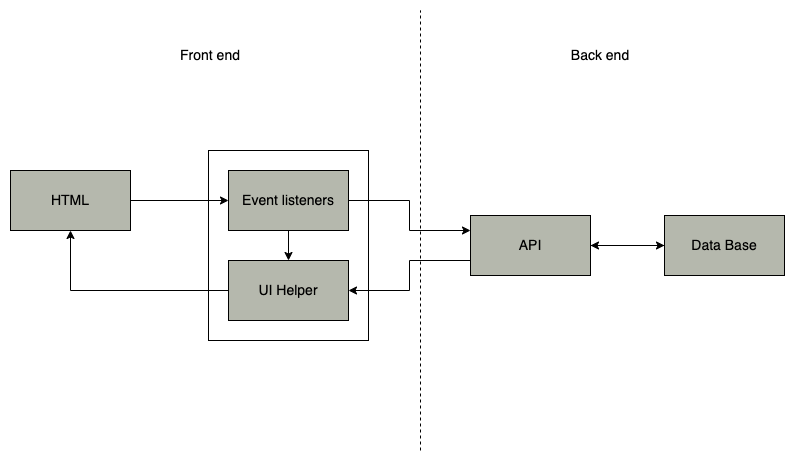

The diagram above was exported from draw.io. Its source (the exported page's mxGraphModel, read from the mxfile embedded in the PNG):
<mxGraphModel dx="1186" dy="672" grid="1" gridSize="10" guides="1" tooltips="1" connect="1" arrows="1" fold="1" page="1" pageScale="1" pageWidth="827" pageHeight="1169" math="0" shadow="0">
  <root>
    <mxCell id="0" />
    <mxCell id="1" parent="0" />
    <mxCell id="S6y-Qk9YVu9lFjsi1igU-25" value="" style="group" vertex="1" connectable="0" parent="1">
      <mxGeometry x="218" y="200" width="160" height="190" as="geometry" />
    </mxCell>
    <mxCell id="S6y-Qk9YVu9lFjsi1igU-24" value="" style="rounded=0;whiteSpace=wrap;html=1;fontSize=14;fillColor=#FFFFFF;" vertex="1" parent="S6y-Qk9YVu9lFjsi1igU-25">
      <mxGeometry width="160" height="190" as="geometry" />
    </mxCell>
    <mxCell id="S6y-Qk9YVu9lFjsi1igU-22" value="" style="group" vertex="1" connectable="0" parent="S6y-Qk9YVu9lFjsi1igU-25">
      <mxGeometry x="20" y="20" width="120" height="150" as="geometry" />
    </mxCell>
    <mxCell id="S6y-Qk9YVu9lFjsi1igU-23" style="edgeStyle=orthogonalEdgeStyle;rounded=0;orthogonalLoop=1;jettySize=auto;html=1;exitX=0.5;exitY=1;exitDx=0;exitDy=0;entryX=0.5;entryY=0;entryDx=0;entryDy=0;fontSize=14;" edge="1" parent="S6y-Qk9YVu9lFjsi1igU-22" source="S6y-Qk9YVu9lFjsi1igU-13" target="S6y-Qk9YVu9lFjsi1igU-14">
      <mxGeometry relative="1" as="geometry" />
    </mxCell>
    <mxCell id="S6y-Qk9YVu9lFjsi1igU-13" value="Event listeners" style="rounded=0;whiteSpace=wrap;html=1;fontSize=14;fillColor=#B5B8AD;" vertex="1" parent="S6y-Qk9YVu9lFjsi1igU-22">
      <mxGeometry width="120" height="60" as="geometry" />
    </mxCell>
    <mxCell id="S6y-Qk9YVu9lFjsi1igU-14" value="UI Helper" style="rounded=0;whiteSpace=wrap;html=1;fontSize=14;fillColor=#B5B8AD;" vertex="1" parent="S6y-Qk9YVu9lFjsi1igU-22">
      <mxGeometry y="90" width="120" height="60" as="geometry" />
    </mxCell>
    <mxCell id="S6y-Qk9YVu9lFjsi1igU-27" style="edgeStyle=orthogonalEdgeStyle;rounded=0;orthogonalLoop=1;jettySize=auto;html=1;entryX=0;entryY=0.5;entryDx=0;entryDy=0;fontSize=14;" edge="1" parent="1" source="S6y-Qk9YVu9lFjsi1igU-12" target="S6y-Qk9YVu9lFjsi1igU-13">
      <mxGeometry relative="1" as="geometry" />
    </mxCell>
    <mxCell id="S6y-Qk9YVu9lFjsi1igU-12" value="HTML" style="rounded=0;whiteSpace=wrap;html=1;fontSize=14;fillColor=#B5B8AD;" vertex="1" parent="1">
      <mxGeometry x="20" y="220" width="120" height="60" as="geometry" />
    </mxCell>
    <mxCell id="S6y-Qk9YVu9lFjsi1igU-21" style="edgeStyle=orthogonalEdgeStyle;rounded=0;orthogonalLoop=1;jettySize=auto;html=1;exitX=1;exitY=0.5;exitDx=0;exitDy=0;entryX=0;entryY=0.5;entryDx=0;entryDy=0;fontSize=14;" edge="1" parent="1" source="S6y-Qk9YVu9lFjsi1igU-18" target="S6y-Qk9YVu9lFjsi1igU-20">
      <mxGeometry relative="1" as="geometry" />
    </mxCell>
    <mxCell id="S6y-Qk9YVu9lFjsi1igU-33" style="edgeStyle=orthogonalEdgeStyle;rounded=0;orthogonalLoop=1;jettySize=auto;html=1;exitX=0;exitY=0.75;exitDx=0;exitDy=0;entryX=1;entryY=0.5;entryDx=0;entryDy=0;fontSize=14;" edge="1" parent="1" source="S6y-Qk9YVu9lFjsi1igU-18" target="S6y-Qk9YVu9lFjsi1igU-14">
      <mxGeometry relative="1" as="geometry" />
    </mxCell>
    <mxCell id="S6y-Qk9YVu9lFjsi1igU-18" value="API" style="rounded=0;whiteSpace=wrap;html=1;fontSize=14;fillColor=#B5B8AD;" vertex="1" parent="1">
      <mxGeometry x="480" y="265" width="120" height="60" as="geometry" />
    </mxCell>
    <mxCell id="S6y-Qk9YVu9lFjsi1igU-35" style="edgeStyle=orthogonalEdgeStyle;rounded=0;orthogonalLoop=1;jettySize=auto;html=1;entryX=1;entryY=0.5;entryDx=0;entryDy=0;fontSize=14;" edge="1" parent="1" source="S6y-Qk9YVu9lFjsi1igU-20" target="S6y-Qk9YVu9lFjsi1igU-18">
      <mxGeometry relative="1" as="geometry" />
    </mxCell>
    <mxCell id="S6y-Qk9YVu9lFjsi1igU-20" value="Data Base" style="rounded=0;whiteSpace=wrap;html=1;fontSize=14;fillColor=#B5B8AD;" vertex="1" parent="1">
      <mxGeometry x="674" y="265" width="120" height="60" as="geometry" />
    </mxCell>
    <mxCell id="S6y-Qk9YVu9lFjsi1igU-26" style="edgeStyle=orthogonalEdgeStyle;rounded=0;orthogonalLoop=1;jettySize=auto;html=1;entryX=0.5;entryY=1;entryDx=0;entryDy=0;fontSize=14;" edge="1" parent="1" source="S6y-Qk9YVu9lFjsi1igU-14" target="S6y-Qk9YVu9lFjsi1igU-12">
      <mxGeometry relative="1" as="geometry" />
    </mxCell>
    <mxCell id="S6y-Qk9YVu9lFjsi1igU-32" style="edgeStyle=orthogonalEdgeStyle;rounded=0;orthogonalLoop=1;jettySize=auto;html=1;exitX=1;exitY=0.5;exitDx=0;exitDy=0;entryX=0;entryY=0.25;entryDx=0;entryDy=0;fontSize=14;" edge="1" parent="1" source="S6y-Qk9YVu9lFjsi1igU-13" target="S6y-Qk9YVu9lFjsi1igU-18">
      <mxGeometry relative="1" as="geometry" />
    </mxCell>
    <mxCell id="MnyQM4tklWV64fiircXF-1" value="" style="endArrow=none;dashed=1;html=1;rounded=0;fontSize=14;" edge="1" parent="1">
      <mxGeometry width="50" height="50" relative="1" as="geometry">
        <mxPoint x="430" y="500" as="sourcePoint" />
        <mxPoint x="430" y="60" as="targetPoint" />
      </mxGeometry>
    </mxCell>
    <mxCell id="MnyQM4tklWV64fiircXF-3" value="Front end" style="text;html=1;strokeColor=none;fillColor=none;align=center;verticalAlign=middle;whiteSpace=wrap;rounded=0;fontSize=14;" vertex="1" parent="1">
      <mxGeometry x="170" y="90" width="100" height="30" as="geometry" />
    </mxCell>
    <mxCell id="MnyQM4tklWV64fiircXF-4" value="Back end" style="text;html=1;strokeColor=none;fillColor=none;align=center;verticalAlign=middle;whiteSpace=wrap;rounded=0;fontSize=14;" vertex="1" parent="1">
      <mxGeometry x="560" y="90" width="100" height="30" as="geometry" />
    </mxCell>
  </root>
</mxGraphModel>